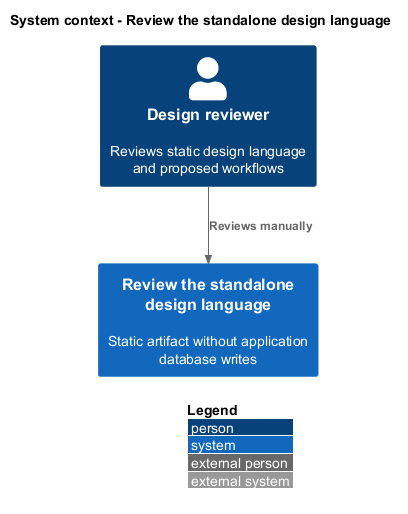

The diagram above was rendered by PlantUML. Its source (embedded in the PNG):
@startuml
!include <C4/C4_Context>
LAYOUT_WITH_LEGEND()
title System context - Review the standalone design language
Person(reviewer, "Design reviewer", "Reviews static design language and proposed workflows")
System(artifact, "Review the standalone design language", "Static artifact without application database writes")
Rel(reviewer, artifact, "Reviews manually")
@enduml